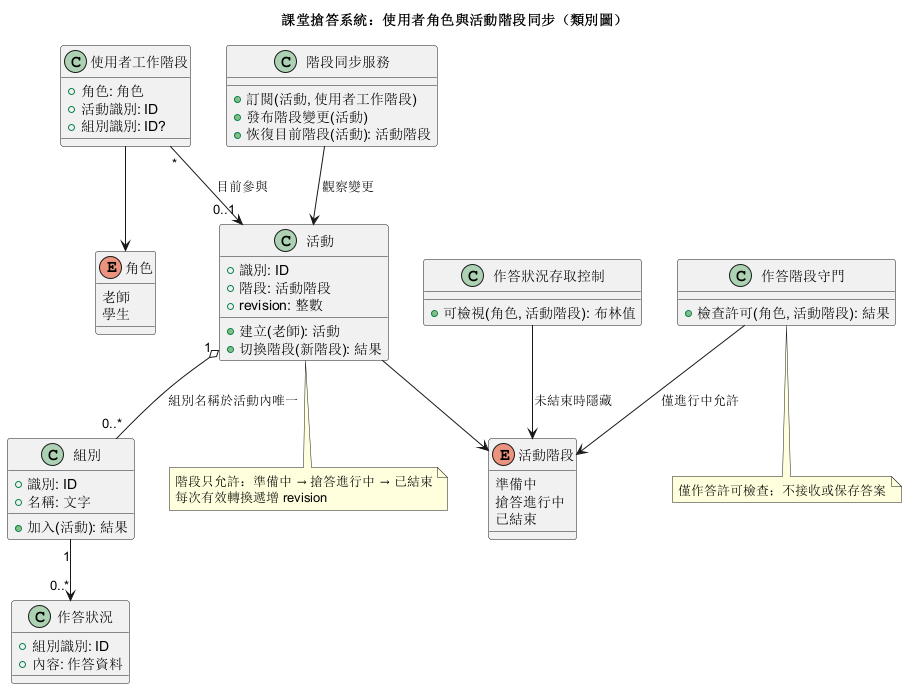

The diagram above was rendered by PlantUML. Its source (embedded in the PNG):
@startuml
title 課堂搶答系統：使用者角色與活動階段同步（類別圖）
enum 角色 {
  老師
  學生
}
enum 活動階段 {
  準備中
  搶答進行中
  已結束
}
class 使用者工作階段 {
  +角色: 角色
  +活動識別: ID
  +組別識別: ID?
}
class 活動 {
  +識別: ID
  +階段: 活動階段
  +revision: 整數
  +建立(老師): 活動
  +切換階段(新階段): 結果
}
class 組別 {
  +識別: ID
  +名稱: 文字
  +加入(活動): 結果
}
class 作答狀況 {
  +組別識別: ID
  +內容: 作答資料
}
class 階段同步服務 {
  +訂閱(活動, 使用者工作階段)
  +發布階段變更(活動)
  +恢復目前階段(活動): 活動階段
}
class 作答狀況存取控制 {
  +可檢視(角色, 活動階段): 布林值
}
class 作答階段守門 {
  +檢查許可(角色, 活動階段): 結果
}

使用者工作階段 --> 角色
使用者工作階段 "*" --> "0..1" 活動 : 目前參與
活動 "1" o-- "0..*" 組別 : 組別名稱於活動內唯一
組別 "1" --> "0..*" 作答狀況
活動 --> 活動階段
階段同步服務 --> 活動 : 觀察變更
作答狀況存取控制 --> 活動階段 : 未結束時隱藏
作答階段守門 --> 活動階段 : 僅進行中允許
note bottom of 活動
  階段只允許：準備中 → 搶答進行中 → 已結束
  每次有效轉換遞增 revision
end note
note bottom of 作答階段守門
  僅作答許可檢查；不接收或保存答案
end note
@enduml